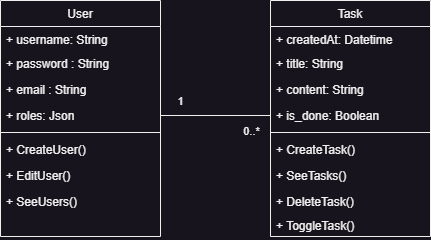

The diagram above was exported from draw.io. Its source (the exported page's mxGraphModel, read from the mxfile embedded in the PNG):
<mxGraphModel dx="1221" dy="823" grid="1" gridSize="10" guides="1" tooltips="1" connect="1" arrows="1" fold="1" page="1" pageScale="1" pageWidth="827" pageHeight="1169" math="0" shadow="0">
  <root>
    <mxCell id="0" />
    <mxCell id="1" parent="0" />
    <mxCell id="0HSNGjTnLsu3jM6tEwxg-9" value="User" style="swimlane;fontStyle=0;align=center;verticalAlign=top;childLayout=stackLayout;horizontal=1;startSize=26;horizontalStack=0;resizeParent=1;resizeLast=0;collapsible=1;marginBottom=0;rounded=0;shadow=0;strokeWidth=1;" parent="1" vertex="1">
      <mxGeometry x="120" y="100" width="160" height="236" as="geometry">
        <mxRectangle x="550" y="140" width="160" height="26" as="alternateBounds" />
      </mxGeometry>
    </mxCell>
    <mxCell id="0HSNGjTnLsu3jM6tEwxg-10" value="+ username: String" style="text;align=left;verticalAlign=top;spacingLeft=4;spacingRight=4;overflow=hidden;rotatable=0;points=[[0,0.5],[1,0.5]];portConstraint=eastwest;" parent="0HSNGjTnLsu3jM6tEwxg-9" vertex="1">
      <mxGeometry y="26" width="160" height="24" as="geometry" />
    </mxCell>
    <mxCell id="0HSNGjTnLsu3jM6tEwxg-13" value="+ password : String" style="text;align=left;verticalAlign=top;spacingLeft=4;spacingRight=4;overflow=hidden;rotatable=0;points=[[0,0.5],[1,0.5]];portConstraint=eastwest;rounded=0;shadow=0;html=0;" parent="0HSNGjTnLsu3jM6tEwxg-9" vertex="1">
      <mxGeometry y="50" width="160" height="26" as="geometry" />
    </mxCell>
    <mxCell id="0HSNGjTnLsu3jM6tEwxg-12" value="+ email : String" style="text;align=left;verticalAlign=top;spacingLeft=4;spacingRight=4;overflow=hidden;rotatable=0;points=[[0,0.5],[1,0.5]];portConstraint=eastwest;rounded=0;shadow=0;html=0;" parent="0HSNGjTnLsu3jM6tEwxg-9" vertex="1">
      <mxGeometry y="76" width="160" height="26" as="geometry" />
    </mxCell>
    <mxCell id="0HSNGjTnLsu3jM6tEwxg-11" value="+ roles: Json" style="text;align=left;verticalAlign=top;spacingLeft=4;spacingRight=4;overflow=hidden;rotatable=0;points=[[0,0.5],[1,0.5]];portConstraint=eastwest;rounded=0;shadow=0;html=0;" parent="0HSNGjTnLsu3jM6tEwxg-9" vertex="1">
      <mxGeometry y="102" width="160" height="26" as="geometry" />
    </mxCell>
    <mxCell id="0HSNGjTnLsu3jM6tEwxg-14" value="" style="line;html=1;strokeWidth=1;align=left;verticalAlign=middle;spacingTop=-1;spacingLeft=3;spacingRight=3;rotatable=0;labelPosition=right;points=[];portConstraint=eastwest;" parent="0HSNGjTnLsu3jM6tEwxg-9" vertex="1">
      <mxGeometry y="128" width="160" height="8" as="geometry" />
    </mxCell>
    <mxCell id="0HSNGjTnLsu3jM6tEwxg-15" value="+ CreateUser()" style="text;align=left;verticalAlign=top;spacingLeft=4;spacingRight=4;overflow=hidden;rotatable=0;points=[[0,0.5],[1,0.5]];portConstraint=eastwest;rounded=0;shadow=0;html=0;" parent="0HSNGjTnLsu3jM6tEwxg-9" vertex="1">
      <mxGeometry y="136" width="160" height="26" as="geometry" />
    </mxCell>
    <mxCell id="0HSNGjTnLsu3jM6tEwxg-16" value="+ EditUser()" style="text;align=left;verticalAlign=top;spacingLeft=4;spacingRight=4;overflow=hidden;rotatable=0;points=[[0,0.5],[1,0.5]];portConstraint=eastwest;rounded=0;shadow=0;html=0;" parent="0HSNGjTnLsu3jM6tEwxg-9" vertex="1">
      <mxGeometry y="162" width="160" height="26" as="geometry" />
    </mxCell>
    <mxCell id="0HSNGjTnLsu3jM6tEwxg-17" value="+ SeeUsers()" style="text;align=left;verticalAlign=top;spacingLeft=4;spacingRight=4;overflow=hidden;rotatable=0;points=[[0,0.5],[1,0.5]];portConstraint=eastwest;rounded=0;shadow=0;html=0;" parent="0HSNGjTnLsu3jM6tEwxg-9" vertex="1">
      <mxGeometry y="188" width="160" height="24" as="geometry" />
    </mxCell>
    <mxCell id="0HSNGjTnLsu3jM6tEwxg-19" value="Task" style="swimlane;fontStyle=0;align=center;verticalAlign=top;childLayout=stackLayout;horizontal=1;startSize=26;horizontalStack=0;resizeParent=1;resizeLast=0;collapsible=1;marginBottom=0;rounded=0;shadow=0;strokeWidth=1;" parent="1" vertex="1">
      <mxGeometry x="390" y="100" width="160" height="236" as="geometry">
        <mxRectangle x="550" y="140" width="160" height="26" as="alternateBounds" />
      </mxGeometry>
    </mxCell>
    <mxCell id="0HSNGjTnLsu3jM6tEwxg-20" value="+ createdAt: Datetime" style="text;align=left;verticalAlign=top;spacingLeft=4;spacingRight=4;overflow=hidden;rotatable=0;points=[[0,0.5],[1,0.5]];portConstraint=eastwest;" parent="0HSNGjTnLsu3jM6tEwxg-19" vertex="1">
      <mxGeometry y="26" width="160" height="24" as="geometry" />
    </mxCell>
    <mxCell id="0HSNGjTnLsu3jM6tEwxg-21" value="+ title: String" style="text;align=left;verticalAlign=top;spacingLeft=4;spacingRight=4;overflow=hidden;rotatable=0;points=[[0,0.5],[1,0.5]];portConstraint=eastwest;rounded=0;shadow=0;html=0;" parent="0HSNGjTnLsu3jM6tEwxg-19" vertex="1">
      <mxGeometry y="50" width="160" height="26" as="geometry" />
    </mxCell>
    <mxCell id="0HSNGjTnLsu3jM6tEwxg-22" value="+ content: String" style="text;align=left;verticalAlign=top;spacingLeft=4;spacingRight=4;overflow=hidden;rotatable=0;points=[[0,0.5],[1,0.5]];portConstraint=eastwest;rounded=0;shadow=0;html=0;" parent="0HSNGjTnLsu3jM6tEwxg-19" vertex="1">
      <mxGeometry y="76" width="160" height="26" as="geometry" />
    </mxCell>
    <mxCell id="0HSNGjTnLsu3jM6tEwxg-23" value="+ is_done: Boolean" style="text;align=left;verticalAlign=top;spacingLeft=4;spacingRight=4;overflow=hidden;rotatable=0;points=[[0,0.5],[1,0.5]];portConstraint=eastwest;rounded=0;shadow=0;html=0;" parent="0HSNGjTnLsu3jM6tEwxg-19" vertex="1">
      <mxGeometry y="102" width="160" height="26" as="geometry" />
    </mxCell>
    <mxCell id="0HSNGjTnLsu3jM6tEwxg-24" value="" style="line;html=1;strokeWidth=1;align=left;verticalAlign=middle;spacingTop=-1;spacingLeft=3;spacingRight=3;rotatable=0;labelPosition=right;points=[];portConstraint=eastwest;" parent="0HSNGjTnLsu3jM6tEwxg-19" vertex="1">
      <mxGeometry y="128" width="160" height="8" as="geometry" />
    </mxCell>
    <mxCell id="0HSNGjTnLsu3jM6tEwxg-25" value="+ CreateTask()" style="text;align=left;verticalAlign=top;spacingLeft=4;spacingRight=4;overflow=hidden;rotatable=0;points=[[0,0.5],[1,0.5]];portConstraint=eastwest;rounded=0;shadow=0;html=0;" parent="0HSNGjTnLsu3jM6tEwxg-19" vertex="1">
      <mxGeometry y="136" width="160" height="26" as="geometry" />
    </mxCell>
    <mxCell id="0HSNGjTnLsu3jM6tEwxg-26" value="+ SeeTasks()" style="text;align=left;verticalAlign=top;spacingLeft=4;spacingRight=4;overflow=hidden;rotatable=0;points=[[0,0.5],[1,0.5]];portConstraint=eastwest;rounded=0;shadow=0;html=0;" parent="0HSNGjTnLsu3jM6tEwxg-19" vertex="1">
      <mxGeometry y="162" width="160" height="26" as="geometry" />
    </mxCell>
    <mxCell id="0HSNGjTnLsu3jM6tEwxg-27" value="+ DeleteTask()" style="text;align=left;verticalAlign=top;spacingLeft=4;spacingRight=4;overflow=hidden;rotatable=0;points=[[0,0.5],[1,0.5]];portConstraint=eastwest;rounded=0;shadow=0;html=0;" parent="0HSNGjTnLsu3jM6tEwxg-19" vertex="1">
      <mxGeometry y="188" width="160" height="24" as="geometry" />
    </mxCell>
    <mxCell id="0HSNGjTnLsu3jM6tEwxg-28" value="+ ToggleTask()" style="text;align=left;verticalAlign=top;spacingLeft=4;spacingRight=4;overflow=hidden;rotatable=0;points=[[0,0.5],[1,0.5]];portConstraint=eastwest;rounded=0;shadow=0;html=0;" parent="0HSNGjTnLsu3jM6tEwxg-19" vertex="1">
      <mxGeometry y="212" width="160" height="24" as="geometry" />
    </mxCell>
    <mxCell id="0HSNGjTnLsu3jM6tEwxg-29" style="edgeStyle=orthogonalEdgeStyle;rounded=0;orthogonalLoop=1;jettySize=auto;html=1;exitX=1;exitY=0.5;exitDx=0;exitDy=0;entryX=0;entryY=0.5;entryDx=0;entryDy=0;endArrow=none;endFill=0;" parent="1" source="0HSNGjTnLsu3jM6tEwxg-11" target="0HSNGjTnLsu3jM6tEwxg-23" edge="1">
      <mxGeometry relative="1" as="geometry" />
    </mxCell>
    <mxCell id="0HSNGjTnLsu3jM6tEwxg-30" value="1" style="edgeLabel;html=1;align=center;verticalAlign=middle;resizable=0;points=[];" parent="0HSNGjTnLsu3jM6tEwxg-29" vertex="1" connectable="0">
      <mxGeometry x="-0.6488" y="1" relative="1" as="geometry">
        <mxPoint y="-14" as="offset" />
      </mxGeometry>
    </mxCell>
    <mxCell id="0HSNGjTnLsu3jM6tEwxg-31" value="0..*" style="edgeLabel;html=1;align=center;verticalAlign=middle;resizable=0;points=[];" parent="0HSNGjTnLsu3jM6tEwxg-29" vertex="1" connectable="0">
      <mxGeometry x="0.5547" y="1" relative="1" as="geometry">
        <mxPoint x="4" y="16" as="offset" />
      </mxGeometry>
    </mxCell>
  </root>
</mxGraphModel>